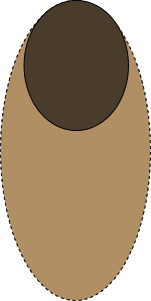

The diagram above was exported from draw.io. Its source (the exported page's mxGraphModel, read from the mxfile embedded in the PNG):
<mxGraphModel dx="2523" dy="967" grid="1" gridSize="10" guides="1" tooltips="1" connect="1" arrows="1" fold="1" page="1" pageScale="1" pageWidth="850" pageHeight="1100" math="0" shadow="0">
  <root>
    <mxCell id="0" />
    <mxCell id="1" parent="0" />
    <mxCell id="czk4y8vHE9rwHhRwFxrm-9" value="" style="ellipse;whiteSpace=wrap;html=1;direction=south;rotation=0;dashed=1;fillColor=#B08F65;perimeterSpacing=2;" parent="1" vertex="1">
      <mxGeometry x="-420" y="170" width="150" height="300" as="geometry" />
    </mxCell>
    <mxCell id="czk4y8vHE9rwHhRwFxrm-23" value="" style="ellipse;whiteSpace=wrap;html=1;fillColor=#4A3C2A;" parent="1" vertex="1">
      <mxGeometry x="-396.43" y="170" width="104.37" height="130" as="geometry" />
    </mxCell>
  </root>
</mxGraphModel>